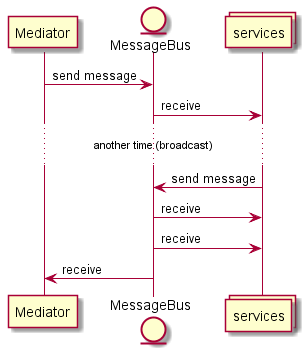

The diagram above was rendered by PlantUML. Its source (embedded in the PNG):
@startuml messaging-message

participant Mediator order 1
entity MessageBus order 2
collections services order 3

Mediator -> MessageBus : send message
MessageBus -> services : receive

...another time (broadcast)...

services -> MessageBus : send message
MessageBus -> services : receive
MessageBus -> services : receive
MessageBus -> Mediator : receive

@enduml